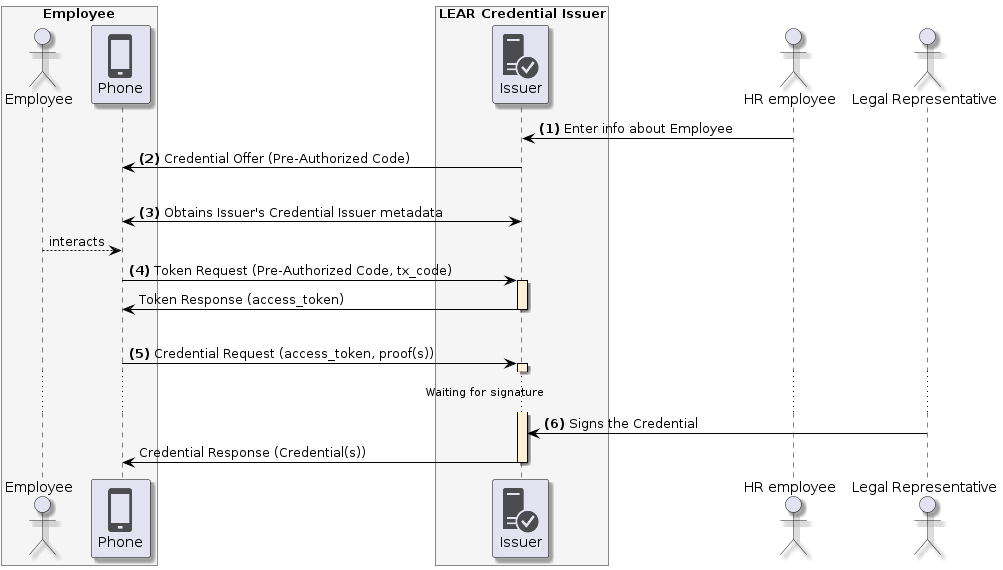

The diagram above was rendered by PlantUML. Its source (embedded in the PNG):
@startuml
skinparam shadowing true
skinparam ParticipantBorderColor black
skinparam arrowcolor black
skinparam SequenceLifeLineBorderColor black
skinparam SequenceLifeLineBackgroundColor PapayaWhip
!include <tupadr3/common>
!include <office/Servers/database_server>
!include <office/Servers/application_server>
!include <office/Concepts/firewall_orange>
!include <office/Clouds/cloud_disaster_red>
!include <office/Devices/cell_phone_generic>
!include <office/Devices/device_laptop>
!include <office/Security/trusted_application_server>
!include <office/Users/user>

box "Employee" #WhiteSmoke
    actor "Employee" as user
    participant "<$cell_phone_generic>\nPhone" as wallet
end box

box "LEAR Credential Issuer" #WhiteSmoke
    participant "<$trusted_application_server>\nIssuer" as issuer
end box

actor "HR employee" as hr
actor "Legal Representative" as representative

hr -> issuer: **(1)** Enter info about Employee
issuer -> wallet: **(2)** Credential Offer (Pre-Authorized Code)
|||
wallet <-> issuer: **(3)** Obtains Issuer's Credential Issuer metadata
user --> wallet: interacts

wallet -> issuer++: **(4)** Token Request (Pre-Authorized Code, tx_code)
issuer -> wallet--: Token Response (access_token)

|||
wallet -> issuer++: **(5)** Credential Request (access_token, proof(s))
...Waiting for signature...

representative -> issuer: **(6)** Signs the Credential
issuer -> wallet--: Credential Response (Credential(s))
@enduml